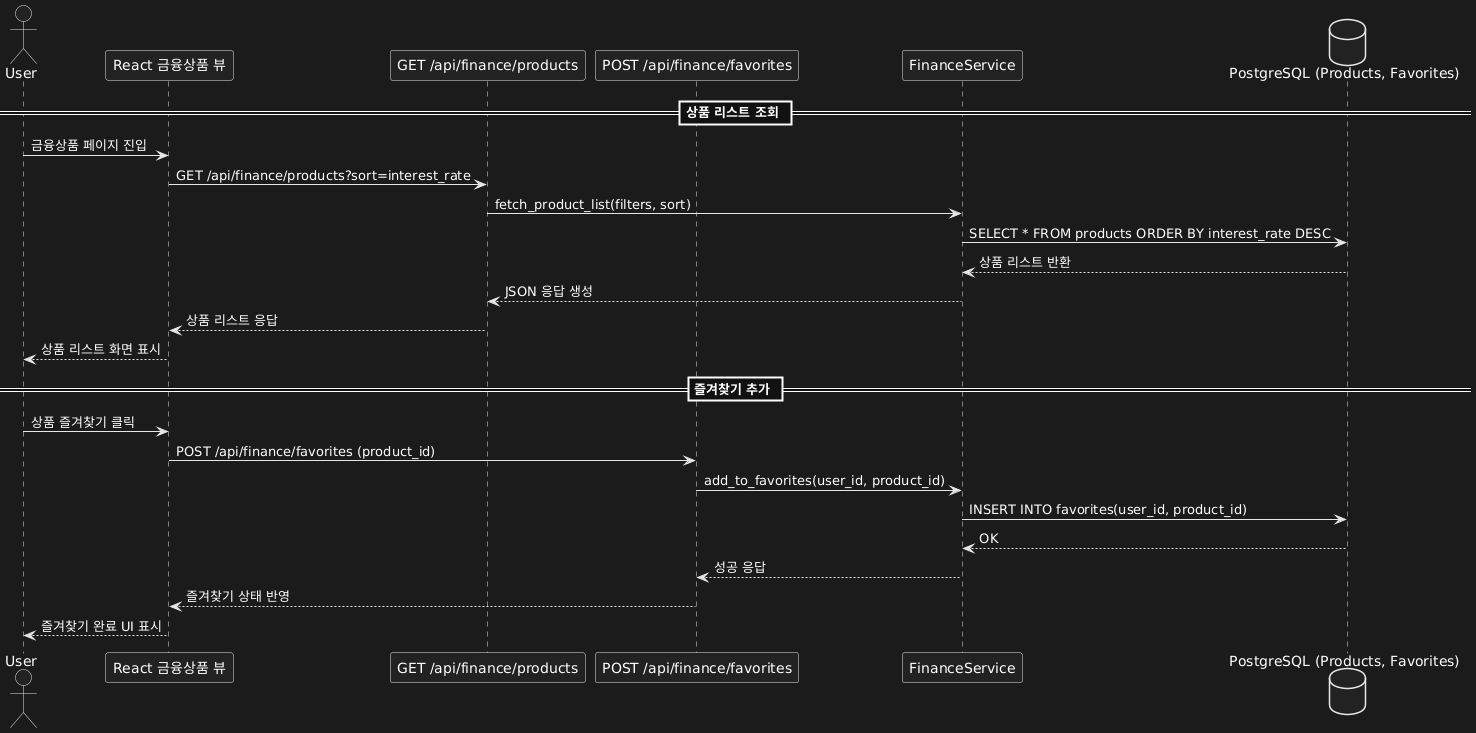

The diagram above was rendered by PlantUML. Its source (embedded in the PNG):
@startuml
actor User
participant "React 금융상품 뷰" as UI
participant "GET /api/finance/products" as API_List
participant "POST /api/finance/favorites" as API_Fav
participant "FinanceService" as Service
database "PostgreSQL (Products, Favorites)" as DB

== 상품 리스트 조회 ==
User -> UI : 금융상품 페이지 진입
UI -> API_List : GET /api/finance/products?sort=interest_rate
API_List -> Service : fetch_product_list(filters, sort)
Service -> DB : SELECT * FROM products ORDER BY interest_rate DESC
DB --> Service : 상품 리스트 반환
Service --> API_List : JSON 응답 생성
API_List --> UI : 상품 리스트 응답
UI --> User : 상품 리스트 화면 표시

== 즐겨찾기 추가 ==
User -> UI : 상품 즐겨찾기 클릭
UI -> API_Fav : POST /api/finance/favorites (product_id)
API_Fav -> Service : add_to_favorites(user_id, product_id)
Service -> DB : INSERT INTO favorites(user_id, product_id)
DB --> Service : OK
Service --> API_Fav : 성공 응답
API_Fav --> UI : 즐겨찾기 상태 반영
UI --> User : 즐겨찾기 완료 UI 표시
@enduml